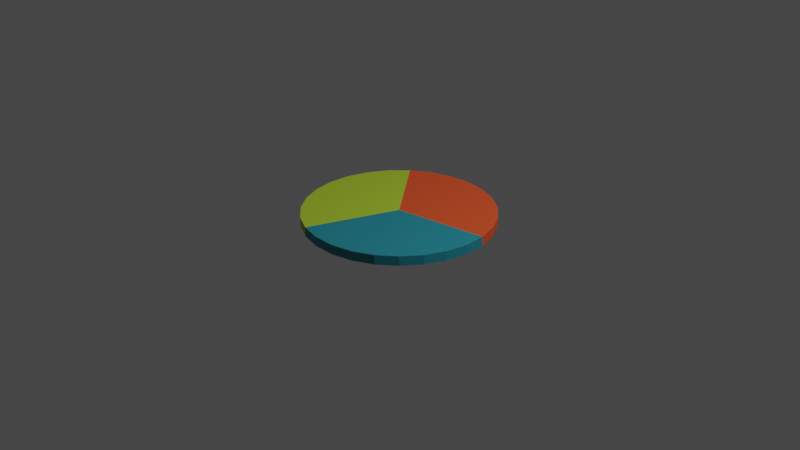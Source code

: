 # Source: CBL-platform.blend  (saved by Blender 3.1.7; exported with 4.5.12 LTS)
import bpy
from mathutils import Matrix  # noqa: F401  (used for matrix-valued properties, if any)

bpy.ops.wm.read_factory_settings(use_empty=True)
scene = bpy.context.scene
scene.name = 'Scene'

# ---- collections
col_collection = bpy.data.collections.new('Collection'); scene.collection.children.link(col_collection)

# ---- materials (node trees are filled in below, after node groups)
mat_material_002 = bpy.data.materials.new('Material.002')
mat_material_002.use_transparent_shadow = False
mat_material_003 = bpy.data.materials.new('Material.003')
mat_material_003.use_transparent_shadow = False
mat_material_001 = bpy.data.materials.new('Material.001')
mat_material_001.use_transparent_shadow = False

# ---- material node trees
mat_material_002.use_nodes = True; mat_material_002.node_tree.nodes.clear()
_N = mat_material_002.node_tree.nodes; _L = mat_material_002.node_tree.links
n0 = _N.new('ShaderNodeBsdfPrincipled'); n0.name = 'Principled BSDF'; n0.location = (10, 300)
n0.distribution = 'GGX'
n0.subsurface_method = 'RANDOM_WALK_SKIN'
n0.inputs[0].default_value = (0.4072, 0.6105, 0.0319, 1.0)
n0.inputs[3].default_value = 1.45
n0.inputs[27].default_value = (0.0, 0.0, 0.0, 1.0)
n0.inputs[28].default_value = 1.0
n1 = _N.new('ShaderNodeOutputMaterial'); n1.name = 'Material Output'; n1.location = (300, 300)
_L.new(n0.outputs[0], n1.inputs[0])
n1.is_active_output = True
mat_material_003.use_nodes = True; mat_material_003.node_tree.nodes.clear()
_N = mat_material_003.node_tree.nodes; _L = mat_material_003.node_tree.links
n0 = _N.new('ShaderNodeBsdfPrincipled'); n0.name = 'Principled BSDF'; n0.location = (10, 300)
n0.distribution = 'GGX'
n0.subsurface_method = 'RANDOM_WALK_SKIN'
n0.inputs[0].default_value = (0.01681, 0.2462, 0.314, 1.0)
n0.inputs[3].default_value = 1.45
n0.inputs[27].default_value = (0.0, 0.0, 0.0, 1.0)
n0.inputs[28].default_value = 1.0
n1 = _N.new('ShaderNodeOutputMaterial'); n1.name = 'Material Output'; n1.location = (300, 300)
_L.new(n0.outputs[0], n1.inputs[0])
n1.is_active_output = True
mat_material_001.use_nodes = True; mat_material_001.node_tree.nodes.clear()
_N = mat_material_001.node_tree.nodes; _L = mat_material_001.node_tree.links
n0 = _N.new('ShaderNodeBsdfPrincipled'); n0.name = 'Principled BSDF'; n0.location = (10, 300)
n0.distribution = 'GGX'
n0.subsurface_method = 'RANDOM_WALK_SKIN'
n0.inputs[0].default_value = (0.7758, 0.0865, 0.02029, 1.0)
n0.inputs[3].default_value = 1.45
n0.inputs[27].default_value = (0.0, 0.0, 0.0, 1.0)
n0.inputs[28].default_value = 1.0
n1 = _N.new('ShaderNodeOutputMaterial'); n1.name = 'Material Output'; n1.location = (300, 300)
_L.new(n0.outputs[0], n1.inputs[0])
n1.is_active_output = True

# ---- world
world_world = bpy.data.worlds.new('World'); scene.world = world_world
world_world.use_nodes = True; world_world.node_tree.nodes.clear()
_N = world_world.node_tree.nodes; _L = world_world.node_tree.links
n0 = _N.new('ShaderNodeOutputWorld'); n0.name = 'World Output'; n0.location = (300, 300)
n1 = _N.new('ShaderNodeBackground'); n1.name = 'Background'; n1.location = (10, 300)
n1.inputs[0].default_value = (0.05088, 0.05088, 0.05088, 1.0)
_L.new(n1.outputs[0], n0.inputs[0])
n0.is_active_output = True
world_world.color = (0.05088, 0.05088, 0.05088)
world_world.use_sun_shadow = False
world_world.sun_shadow_jitter_overblur = 0.0

# ---- cameras
cam_camera = bpy.data.cameras.new('Camera')
cam_camera.clip_end = 100.0
cam_camera.ortho_scale = 7.314

# ---- lights
light_light = bpy.data.lights.new('Light', 'POINT')
light_light.transmission_factor = 0.0
light_light.energy = 1000.0
light_light.shadow_soft_size = 0.1
light_light.shadow_maximum_resolution = 0.006
light_light.use_absolute_resolution = True

# ---- meshes
me_circle_005 = bpy.data.meshes.new('Circle.005')
me_circle_005.from_pydata([], [], [])
_uv = me_circle_005.uv_layers.new(name='UVMap')
_uv.uv.foreach_set('vector', [])
me_circle_005.use_remesh_fix_poles = True
me_circle_005.use_remesh_preserve_attributes = False
me_circle_005.update()
me_circle_008 = bpy.data.meshes.new('Circle.008')
me_circle_008.from_pydata([(0.0, 0.0, 0.0), (-0.6428, 0.766, 0.0), (-0.8021, 0.5972, 0.0), (-0.9182, 0.3961, 0.0), (-0.9848, 0.1736, 0.0), (-0.9983, -0.05814, 0.0), (-0.958, -0.2868, 0.0), (-0.866, -0.5, 0.0), (-0.7274, -0.6862, 0.0), (-0.5495, -0.8355, 0.0), (-0.342, -0.9397, 0.0), (0.0, 0.0, 0.0), (-0.342, -0.9397, 0.0), (-0.1161, -0.9932, 0.0), (0.1161, -0.9932, 0.0), (0.342, -0.9397, 0.0), (0.5495, -0.8355, 0.0), (0.7274, -0.6862, 0.0), (0.866, -0.5, 0.0), (0.958, -0.2868, 0.0), (0.9983, -0.05814, 0.0), (0.9848, 0.1736, 0.0), (0.0, 0.0, 0.0), (0.0, 1.0, 0.0), (-0.2306, 0.973, 0.0), (-0.4488, 0.8936, 0.0), (-0.6428, 0.766, 0.0), (0.9848, 0.1736, 0.0), (0.9182, 0.3961, 0.0), (0.8021, 0.5972, 0.0), (0.6428, 0.766, 0.0), (0.4488, 0.8936, 0.0), (0.2306, 0.973, 0.0)], [], [(0, 1, 2), (0, 2, 3), (0, 3, 4), (0, 4, 5), (0, 5, 6), (0, 6, 7), (0, 7, 8), (0, 8, 9), (0, 9, 10), (11, 12, 13), (11, 13, 14), (11, 14, 15), (11, 15, 16), (11, 16, 17), (11, 17, 18), (11, 18, 19), (11, 19, 20), (11, 20, 21), (22, 23, 24), (22, 24, 25), (22, 25, 26), (22, 27, 28), (22, 28, 29), (22, 29, 30), (22, 30, 31), (22, 31, 32), (22, 32, 23)])
me_circle_008.polygons.foreach_set('material_index', [0, 0, 0, 0, 0, 0, 0, 0, 0, 1, 1, 1, 1, 1, 1, 1, 1, 1, 2, 2, 2, 2, 2, 2, 2, 2, 2])
_uv = me_circle_008.uv_layers.new(name='UVMap')
_uv.uv.foreach_set('vector', [0.5, 0.5, 0.1786, 0.883, 0.09894, 0.7986, 0.5, 0.5, 0.09894, 0.7986, 0.04089, 0.698, 0.5, 0.5, 0.04089, 0.698, 0.007596, 0.5868, 0.5, 0.5, 0.007596, 0.5868, 0.0008459, 0.4709, 0.5, 0.5, 0.0008459, 0.4709, 0.02101, 0.3566, 0.5, 0.5, 0.02101, 0.3566, 0.06699, 0.25, 0.5, 0.5, 0.06699, 0.25, 0.1363, 0.1569, 0.5, 0.5, 0.1363, 0.1569, 0.2252, 0.08226, 0.5, 0.5, 0.2252, 0.08226, 0.329, 0.03015, 0.5, 0.5, 0.329, 0.03015, 0.442, 0.003381, 0.5, 0.5, 0.442, 0.003381, 0.558, 0.003381, 0.5, 0.5, 0.558, 0.003381, 0.671, 0.03015, 0.5, 0.5, 0.671, 0.03015, 0.7748, 0.08226, 0.5, 0.5, 0.7748, 0.08226, 0.8637, 0.1569, 0.5, 0.5, 0.8637, 0.1569, 0.933, 0.25, 0.5, 0.5, 0.933, 0.25, 0.979, 0.3566, 0.5, 0.5, 0.979, 0.3566, 0.9992, 0.4709, 0.5, 0.5, 0.9992, 0.4709, 0.9924, 0.5868, 0.5, 0.5, 0.5, 1.0, 0.3847, 0.9865, 0.5, 0.5, 0.3847, 0.9865, 0.2756, 0.9468, 0.5, 0.5, 0.2756, 0.9468, 0.1786, 0.883, 0.5, 0.5, 0.9924, 0.5868, 0.9591, 0.698, 0.5, 0.5, 0.9591, 0.698, 0.9011, 0.7986, 0.5, 0.5, 0.9011, 0.7986, 0.8214, 0.883, 0.5, 0.5, 0.8214, 0.883, 0.7244, 0.9468, 0.5, 0.5, 0.7244, 0.9468, 0.6153, 0.9865, 0.5, 0.5, 0.6153, 0.9865, 0.5, 1.0])
me_circle_008.materials.append(mat_material_002)
me_circle_008.materials.append(mat_material_003)
me_circle_008.materials.append(mat_material_001)
me_circle_008.use_remesh_fix_poles = True
me_circle_008.use_remesh_preserve_attributes = False
me_circle_008.update()

# ---- objects
ob_light = bpy.data.objects.new('Light', light_light)
ob_camera = bpy.data.objects.new('Camera', cam_camera)
ob_circle = bpy.data.objects.new('Circle', me_circle_005)
ob_circle_003 = bpy.data.objects.new('Circle.003', me_circle_008)

# ---- transforms, parenting, visibility, modifiers, constraints
ob_light.location = (4.076, 1.005, 5.904)
ob_light.rotation_euler = (0.6503, 0.05522, 1.866)
ob_light.lock_rotations_4d = False
ob_light.empty_display_type = 'ARROWS'
ob_light.color = (0.0, 0.0, 0.0, 0.0)
ob_light.lineart.crease_threshold = 0.0
ob_camera.location = (7.359, -6.926, 4.958)
ob_camera.rotation_euler = (1.109, 0.0, 0.8149)
ob_camera.lock_rotations_4d = False
ob_camera.empty_display_type = 'ARROWS'
ob_camera.color = (0.0, 0.0, 0.0, 0.0)
ob_camera.display_type = 'WIRE'
ob_camera.lineart.crease_threshold = 0.0
ob_circle.location = (0.0, 0.0, 0.0)
ob_circle_003.location = (0.0, 0.0, 0.0)
_m = ob_circle_003.modifiers.new('Solidify', 'SOLIDIFY')
_m.thickness = -0.1

# ---- collection membership
col_collection.objects.link(ob_light)
col_collection.objects.link(ob_camera)
col_collection.objects.link(ob_circle)
col_collection.objects.link(ob_circle_003)

# ---- scene / render settings (as saved in the file)
scene.camera = ob_camera
scene.frame_start = 1; scene.frame_end = 250; scene.frame_set(1)
scene.render.engine = 'BLENDER_EEVEE_NEXT'
scene.cycles.sampling_pattern = 'TABULATED_SOBOL'
scene.cycles.use_light_tree = False
scene.view_settings.view_transform = 'Filmic'
bpy.context.view_layer.update()

